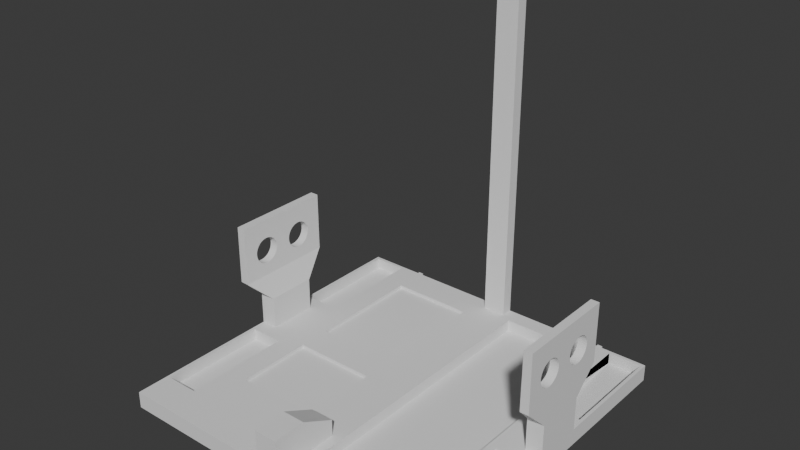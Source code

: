 # Source: base_plate-3.blend  (saved by Blender 4.0.36; exported with 4.5.12 LTS)
import bpy
from mathutils import Matrix  # noqa: F401  (used for matrix-valued properties, if any)

bpy.ops.wm.read_factory_settings(use_empty=True)
scene = bpy.context.scene
scene.name = 'Scene'

# ---- collections
col_collection = bpy.data.collections.new('Collection'); scene.collection.children.link(col_collection)

# ---- world
world_world = bpy.data.worlds.new('World'); scene.world = world_world
world_world.use_nodes = True; world_world.node_tree.nodes.clear()
_N = world_world.node_tree.nodes; _L = world_world.node_tree.links
n0 = _N.new('ShaderNodeOutputWorld'); n0.name = 'World Output'; n0.location = (300, 300)
n1 = _N.new('ShaderNodeBackground'); n1.name = 'Background'; n1.location = (10, 300)
n1.inputs[0].default_value = (0.05088, 0.05088, 0.05088, 1.0)
_L.new(n1.outputs[0], n0.inputs[0])
n0.is_active_output = True
world_world.color = (0.05088, 0.05088, 0.05088)
world_world.use_sun_shadow = False
world_world.sun_shadow_jitter_overblur = 0.0

# ---- meshes
me_cube_007 = bpy.data.meshes.new('Cube.007')
me_cube_007.from_pydata([(34.72, -0.5347, -0.8028), (36.72, -1.028, 1.197), (34.71, 0.4836, -0.8055), (36.72, 0.9723, 1.197), (38.72, -0.5347, -0.8028), (38.72, -1.028, 1.197), (38.72, 0.4763, -0.8028), (38.72, 0.9723, 1.197), (34.72, -0.5277, -1.603), (34.72, -0.5277, -0.8028), (34.72, 0.4723, -1.603), (34.72, 0.4723, -0.8028), (38.72, -0.5277, -1.603), (38.72, -0.5277, -0.8028), (38.72, 0.4723, -1.603), (38.72, 0.4723, -0.8028), (36.62, -1.028, -0.2282), (36.61, 0.9775, -0.2302), (38.72, 0.9723, -0.2282), (38.72, -1.028, -0.2282), (-41.28, -3.661, -2.003), (-26.88, 0.02288, -1.683), (-26.88, -2.161, -1.683), (3.918, -2.994, -1.883), (-26.88, 2.356, -1.683), (-26.88, -0.6277, -1.683), (-6.882, 0.02288, -1.683), (-40.48, -2.994, -1.883), (-40.48, 0.7723, -1.883), (3.918, 2.672, -1.883), (-6.882, 2.356, -1.683), (-6.882, -2.161, -1.683), (-40.48, -0.8277, -1.883), (27.92, -2.994, -1.883), (-6.882, -0.6277, -1.683), (29.92, 0.7723, -1.883), (-40.48, 2.939, -1.883), (29.92, 0.7723, -1.883), (27.92, 2.672, -1.883), (-32.48, -2.994, -1.883), (29.92, 2.939, -1.883), (-32.48, 0.7723, -1.883), (-32.48, -0.8277, -1.883), (29.92, 0.7723, -1.883), (29.92, 2.939, -1.883), (-32.48, 2.939, -1.883), (37.92, 0.7723, -1.883), (29.92, -2.994, -1.883), (29.92, 2.939, -1.603), (37.92, 2.939, -1.883), (29.92, 0.7723, -1.603), (-41.28, -3.661, -1.603), (37.92, 0.7723, -1.883), (37.92, 0.7723, -1.603), (29.92, 2.939, -1.883), (29.92, -2.994, -1.603), (29.92, 2.939, -1.603), (-41.28, 3.006, -2.003), (37.92, 0.7723, -1.883), (29.92, -0.8277, -1.883), (37.92, 0.7723, -1.603), (-41.28, 3.006, -1.603), (29.92, -0.8277, -1.603), (38.72, -3.661, -2.003), (37.92, -2.994, -1.883), (38.72, -3.661, -1.603), (37.92, -2.994, -1.603), (38.72, 3.006, -2.003), (37.92, -0.8277, -1.883), (38.72, 3.006, -1.603), (37.92, -0.8277, -1.603), (29.92, 2.939, -1.883), (29.92, 2.939, -1.603), (37.92, 2.939, -1.603), (29.92, 2.939, -1.603), (37.92, 0.7723, -1.603), (29.92, 0.7723, -1.603), (29.92, 2.939, -1.603), (29.92, 2.939, -1.603), (37.92, 0.7723, -1.603), (37.92, 0.7723, -1.603), (29.92, 0.7723, -1.603), (29.92, 2.939, -1.883), (29.92, 2.939, -1.603), (37.92, 0.7723, -1.883), (-40.48, 0.7723, -1.603), (-40.48, 2.939, -1.603), (-32.48, 0.7723, -1.603), (-32.48, 2.939, -1.603), (-40.48, -2.994, -1.603), (-40.48, -0.8277, -1.603), (-32.48, -0.8277, -1.603), (-32.48, -2.994, -1.603), (3.918, -2.994, -1.603), (27.92, -2.994, -1.603), (27.92, -2.994, -1.603), (27.92, -0.8277, -1.603), (3.918, 2.672, -1.603), (27.92, 2.672, -1.603), (-26.88, -2.161, -1.603), (-26.88, -0.6277, -1.603), (-6.882, -0.6277, -1.603), (-6.882, -2.161, -1.603), (-26.88, 0.02288, -1.603), (-26.88, 0.6062, -1.603), (-6.882, 0.02288, -1.603), (-26.88, 2.356, -1.603), (-6.882, 2.356, -1.603), (-4.082, -3.661, -1.603), (-4.082, -3.661, -0.8028), (-4.082, -2.328, -1.603), (-4.082, -2.328, -1.209), (1.518, -3.661, -1.603), (1.518, -3.661, -0.8028), (1.518, -2.328, -1.603), (1.518, -2.328, -1.209), (-4.082, 2.772, -1.603), (-4.082, 2.772, 6.397), (-4.082, 3.006, -1.603), (-4.082, 3.006, 6.397), (1.518, 2.772, -1.603), (1.518, 2.772, 6.397), (1.518, 3.006, -1.603), (1.518, 3.006, 6.397), (-37.28, 0.4855, -0.8028), (-39.28, 0.9784, 1.197), (-37.28, -0.5329, -0.8055), (-39.28, -1.022, 1.197), (-41.28, 0.4855, -0.8028), (-41.28, 0.9784, 1.197), (-41.28, -0.5256, -0.8028), (-41.28, -1.022, 1.197), (-37.28, 0.4784, -1.603), (-37.28, 0.4784, -0.8028), (-37.28, -0.5216, -1.603), (-37.28, -0.5216, -0.8028), (-41.28, 0.4784, -1.603), (-41.28, 0.4784, -0.8028), (-41.28, -0.5216, -1.603), (-41.28, -0.5216, -0.8028), (-39.18, 0.9784, -0.2282), (-39.17, -1.027, -0.2302), (-41.28, -1.022, -0.2282), (-41.28, 0.9784, -0.2282), (36.66, -0.7355, 0.408), (36.66, -0.7334, 0.3679), (36.66, -0.7334, 0.4481), (36.65, -0.7168, 0.2902), (36.67, -0.7168, 0.5258), (36.65, -0.7025, 0.2538), (36.66, -0.7271, 0.3284), (36.67, -0.7271, 0.4876), (36.67, -0.7025, 0.5621), (36.68, -0.6632, 0.627), (36.65, -0.6846, 0.2199), (36.67, -0.6846, 0.5961), (36.64, -0.6388, 0.1614), (36.64, -0.6117, 0.1378), (36.68, -0.6117, 0.6782), (36.65, -0.6632, 0.1889), (36.68, -0.6388, 0.6546), (36.64, -0.5824, 0.1184), (36.68, -0.4856, 0.7274), (36.68, -0.5188, 0.7223), (36.68, -0.5512, 0.7123), (36.68, -0.4189, 0.7223), (36.68, -0.3259, 0.6782), (36.68, -0.3553, 0.6975), (36.68, -0.3864, 0.7123), (36.68, -0.4521, 0.7274), (36.68, -0.2744, 0.627), (36.67, -0.2209, 0.5258), (36.67, -0.2351, 0.5621), (36.67, -0.2531, 0.5961), (36.66, -0.2022, 0.408), (36.66, -0.2043, 0.4481), (36.66, -0.2059, 0.3575), (36.66, -0.2043, 0.3679), (36.67, -0.2105, 0.4876), (36.68, -0.2988, 0.6546), (36.68, -0.5824, 0.6975), (36.64, -0.5512, 0.1036), (36.64, -0.5188, 0.09365), (36.64, -0.4856, 0.08862), (36.64, -0.4521, 0.08862), (36.64, -0.3864, 0.1036), (36.64, -0.4189, 0.09365), (36.64, -0.3259, 0.1378), (36.64, -0.2744, 0.1889), (36.64, -0.2988, 0.1614), (36.65, -0.2351, 0.2538), (36.66, 0.1312, 0.408), (36.66, -0.2105, 0.3284), (36.65, -0.2209, 0.2902), (36.65, -0.2531, 0.2199), (36.64, -0.3553, 0.1184), (36.66, 0.133, 0.3727), (36.66, 0.1333, 0.3679), (36.67, 0.1396, 0.4876), (36.65, 0.1499, 0.2902), (36.67, 0.1642, 0.5621), (36.65, 0.1396, 0.3284), (36.67, 0.1499, 0.5258), (36.65, 0.1821, 0.2199), (36.68, 0.2035, 0.627), (36.64, 0.255, 0.1378), (36.64, 0.2279, 0.1614), (36.68, 0.255, 0.6782), (36.64, 0.2035, 0.1889), (36.68, 0.2279, 0.6546), (36.65, 0.1642, 0.2538), (36.67, 0.1821, 0.5961), (36.66, 0.1333, 0.4481), (36.64, 0.3154, 0.1036), (36.68, 0.3154, 0.7123), (36.64, 0.3811, 0.08862), (36.68, 0.3811, 0.7274), (36.64, 0.3479, 0.09365), (36.68, 0.3479, 0.7223), (36.64, 0.4478, 0.09365), (36.68, 0.4478, 0.7223), (36.64, 0.5114, 0.1184), (36.68, 0.5114, 0.6975), (36.64, 0.4802, 0.1036), (36.68, 0.4802, 0.7123), (36.64, 0.4146, 0.08862), (36.68, 0.4146, 0.7274), (36.64, 0.5678, 0.1614), (36.68, 0.5678, 0.6546), (36.64, 0.6136, 0.2199), (36.67, 0.6136, 0.5961), (36.64, 0.5922, 0.1889), (36.68, 0.5922, 0.627), (36.65, 0.6458, 0.2902), (36.67, 0.6458, 0.5258), (36.66, 0.6645, 0.408), (36.66, 0.6624, 0.3679), (36.66, 0.6624, 0.4481), (36.65, 0.6561, 0.3284), (36.67, 0.6561, 0.4876), (36.65, 0.6315, 0.2538), (36.67, 0.6315, 0.5621), (36.68, 0.5407, 0.6782), (36.64, 0.5407, 0.1378), (36.68, 0.2843, 0.6975), (36.64, 0.2843, 0.1184), (38.72, 0.1312, 0.408), (38.72, 0.1396, 0.4876), (38.72, 0.1332, 0.3699), (38.72, 0.1333, 0.4481), (38.72, 0.1642, 0.5621), (38.72, 0.2035, 0.627), (38.72, 0.1821, 0.5961), (38.72, 0.1499, 0.5258), (38.72, 0.2279, 0.6546), (38.72, 0.255, 0.6782), (38.72, 0.3479, 0.7223), (38.72, 0.3154, 0.7123), (38.72, 0.2843, 0.6975), (38.72, 0.4146, 0.7274), (38.72, 0.4802, 0.7123), (38.72, 0.4478, 0.7223), (38.72, 0.3811, 0.7274), (38.72, 0.5407, 0.1378), (38.72, 0.5407, 0.6782), (38.72, 0.5922, 0.1889), (38.72, 0.6136, 0.5961), (38.72, 0.6136, 0.2199), (38.72, 0.5922, 0.627), (38.72, 0.5678, 0.1614), (38.72, 0.5678, 0.6546), (38.72, 0.6458, 0.2902), (38.72, 0.6458, 0.5258), (38.72, 0.6645, 0.408), (38.72, 0.6624, 0.3679), (38.72, 0.6624, 0.4481), (38.72, 0.6561, 0.4876), (38.72, 0.6315, 0.2538), (38.72, 0.6561, 0.3284), (38.72, 0.6315, 0.5621), (38.72, 0.5114, 0.6975), (38.72, 0.5114, 0.1184), (38.72, -0.7355, 0.408), (38.72, -0.7334, 0.3679), (38.72, -0.7334, 0.4481), (38.72, -0.7168, 0.2902), (38.72, -0.7271, 0.4876), (38.72, -0.7271, 0.3284), (38.72, -0.7168, 0.5258), (38.72, -0.6846, 0.2199), (38.72, -0.7025, 0.5621), (38.72, -0.6388, 0.6546), (38.72, -0.6388, 0.1614), (38.72, -0.6632, 0.627), (38.72, -0.6632, 0.1889), (38.72, -0.6846, 0.5961), (38.72, -0.7025, 0.2538), (38.72, -0.5824, 0.1184), (38.72, -0.5824, 0.6975), (38.72, -0.5188, 0.09365), (38.72, -0.5188, 0.7223), (38.72, -0.5512, 0.1036), (38.72, -0.5512, 0.7123), (38.72, -0.4521, 0.08862), (38.72, -0.4521, 0.7274), (38.72, -0.3864, 0.1036), (38.72, -0.3864, 0.7123), (38.72, -0.4189, 0.09365), (38.72, -0.4189, 0.7223), (38.72, -0.4856, 0.08862), (38.72, -0.4856, 0.7274), (38.72, -0.6117, 0.1378), (38.72, -0.6117, 0.6782), (38.72, -0.3553, 0.6975), (38.72, -0.3259, 0.1378), (38.72, -0.3259, 0.6782), (38.72, -0.2531, 0.2199), (38.72, -0.2744, 0.1889), (38.72, -0.2744, 0.627), (38.72, -0.2988, 0.1614), (38.72, -0.2988, 0.6546), (38.72, -0.2209, 0.2902), (38.72, -0.2351, 0.5621), (38.72, -0.2043, 0.4481), (38.72, -0.2043, 0.3679), (38.72, -0.204, 0.3736), (38.72, -0.2105, 0.4876), (38.72, -0.2105, 0.3284), (38.72, -0.2209, 0.5258), (38.72, -0.2351, 0.2538), (38.72, -0.2531, 0.5961), (38.72, 0.1333, 0.3679), (38.72, 0.1499, 0.2902), (38.72, 0.1396, 0.3284), (38.72, 0.1821, 0.2199), (38.72, 0.2279, 0.1614), (38.72, 0.2035, 0.1889), (38.72, 0.1642, 0.2538), (38.72, 0.2843, 0.1184), (38.72, 0.3479, 0.09365), (38.72, 0.3154, 0.1036), (38.72, 0.4146, 0.08862), (38.72, 0.4802, 0.1036), (38.72, 0.4478, 0.09365), (38.72, 0.3811, 0.08862), (38.72, 0.255, 0.1378), (38.72, -0.2022, 0.408), (38.72, -0.3553, 0.1184), (-39.22, 0.133, 0.3744), (-39.22, 0.1312, 0.408), (-39.23, 0.1396, 0.4876), (-39.23, 0.1333, 0.4481), (-39.24, 0.1642, 0.5621), (-39.24, 0.2035, 0.627), (-39.24, 0.1821, 0.5961), (-39.23, 0.1499, 0.5258), (-39.24, 0.2279, 0.6545), (-39.24, 0.255, 0.6782), (-39.25, 0.3479, 0.7223), (-39.25, 0.3155, 0.7123), (-39.25, 0.2843, 0.6975), (-39.25, 0.4146, 0.7274), (-39.25, 0.4803, 0.7123), (-39.25, 0.4478, 0.7223), (-39.25, 0.3811, 0.7274), (-39.2, 0.5408, 0.1378), (-39.24, 0.5408, 0.6782), (-39.21, 0.5923, 0.1889), (-39.24, 0.6136, 0.5961), (-39.21, 0.6136, 0.2199), (-39.24, 0.5923, 0.627), (-39.21, 0.5678, 0.1614), (-39.24, 0.5678, 0.6545), (-39.22, 0.6458, 0.2902), (-39.23, 0.6458, 0.5258), (-39.22, 0.6645, 0.408), (-39.22, 0.6624, 0.3679), (-39.23, 0.6624, 0.4481), (-39.23, 0.6562, 0.4876), (-39.21, 0.6315, 0.2538), (-39.22, 0.6562, 0.3284), (-39.24, 0.6315, 0.5621), (-39.25, 0.5114, 0.6975), (-39.2, 0.5114, 0.1184), (-39.22, -0.7355, 0.408), (-39.22, -0.7334, 0.3679), (-39.23, -0.7334, 0.4481), (-39.21, -0.7167, 0.2902), (-39.23, -0.7271, 0.4876), (-39.22, -0.7271, 0.3284), (-39.23, -0.7167, 0.5258), (-39.21, -0.6845, 0.2199), (-39.23, -0.7025, 0.5621), (-39.24, -0.6388, 0.6545), (-39.2, -0.6388, 0.1614), (-39.24, -0.6632, 0.627), (-39.21, -0.6632, 0.1889), (-39.24, -0.6845, 0.5961), (-39.21, -0.7025, 0.2538), (-39.2, -0.5823, 0.1184), (-39.24, -0.5823, 0.6975), (-39.2, -0.5188, 0.09365), (-39.25, -0.5188, 0.7223), (-39.2, -0.5512, 0.1036), (-39.25, -0.5512, 0.7123), (-39.2, -0.4521, 0.08862), (-39.25, -0.4521, 0.7274), (-39.2, -0.3864, 0.1036), (-39.25, -0.3864, 0.7123), (-39.2, -0.4188, 0.09365), (-39.25, -0.4188, 0.7223), (-39.2, -0.4855, 0.08862), (-39.25, -0.4855, 0.7274), (-39.2, -0.6117, 0.1378), (-39.24, -0.6117, 0.6782), (-39.25, -0.3553, 0.6975), (-39.2, -0.3259, 0.1378), (-39.24, -0.3259, 0.6782), (-39.21, -0.2531, 0.2199), (-39.21, -0.2744, 0.1889), (-39.24, -0.2744, 0.627), (-39.2, -0.2988, 0.1614), (-39.24, -0.2988, 0.6545), (-39.21, -0.2209, 0.2902), (-39.24, -0.2351, 0.5621), (-39.23, -0.2042, 0.4481), (-39.22, -0.2042, 0.3679), (-39.23, -0.2105, 0.4876), (-39.22, -0.2105, 0.3284), (-39.23, -0.2209, 0.5258), (-39.21, -0.2351, 0.2538), (-39.24, -0.2531, 0.5961), (-39.22, 0.1333, 0.3679), (-39.22, 0.1499, 0.2902), (-39.22, 0.1396, 0.3284), (-39.21, 0.1821, 0.2199), (-39.21, 0.2279, 0.1614), (-39.21, 0.2035, 0.1889), (-39.21, 0.1642, 0.2538), (-39.2, 0.2843, 0.1184), (-39.2, 0.3479, 0.09365), (-39.2, 0.3155, 0.1036), (-39.2, 0.4146, 0.08862), (-39.2, 0.4803, 0.1036), (-39.2, 0.4478, 0.09365), (-39.2, 0.3811, 0.08862), (-39.2, 0.255, 0.1378), (-39.22, -0.2021, 0.408), (-39.2, -0.3553, 0.1184), (-41.28, -0.7355, 0.408), (-41.28, -0.7334, 0.3679), (-41.28, -0.7334, 0.4481), (-41.28, -0.7167, 0.2902), (-41.28, -0.7167, 0.5258), (-41.28, -0.7025, 0.2538), (-41.28, -0.7271, 0.3284), (-41.28, -0.7271, 0.4876), (-41.28, -0.7025, 0.5621), (-41.28, -0.6845, 0.5961), (-41.28, -0.6632, 0.1889), (-41.28, -0.6845, 0.2199), (-41.28, -0.6632, 0.627), (-41.28, -0.6117, 0.1378), (-41.28, -0.6117, 0.6782), (-41.28, -0.6388, 0.1614), (-41.28, -0.6388, 0.6545), (-41.28, -0.5823, 0.1184), (-41.28, -0.5823, 0.6975), (-41.28, -0.4855, 0.7274), (-41.28, -0.5188, 0.7223), (-41.28, -0.5512, 0.7123), (-41.28, -0.4188, 0.7223), (-41.28, -0.3259, 0.6782), (-41.28, -0.3553, 0.6975), (-41.28, -0.3864, 0.7123), (-41.28, -0.4521, 0.7274), (-41.28, -0.2744, 0.627), (-41.28, -0.2209, 0.5258), (-41.28, -0.2351, 0.5621), (-41.28, -0.2531, 0.5961), (-41.28, -0.2021, 0.408), (-41.28, -0.2042, 0.4481), (-41.28, -0.2067, 0.3526), (-41.28, -0.2042, 0.3679), (-41.28, -0.2105, 0.4876), (-41.28, -0.2988, 0.6545), (-41.28, -0.5512, 0.1036), (-41.28, -0.4855, 0.08862), (-41.28, -0.5188, 0.09365), (-41.28, -0.4188, 0.09365), (-41.28, -0.3553, 0.1184), (-41.28, -0.3864, 0.1036), (-41.28, -0.4521, 0.08862), (-41.28, -0.2988, 0.1614), (-41.28, -0.2531, 0.2199), (-41.28, -0.2744, 0.1889), (-41.28, -0.2209, 0.2902), (-41.28, 0.1312, 0.408), (-41.28, -0.2105, 0.3284), (-41.28, -0.2351, 0.2538), (-41.28, -0.3259, 0.1378), (-41.28, 0.1396, 0.3284), (-41.28, 0.1396, 0.4876), (-41.28, 0.1642, 0.2538), (-41.28, 0.1642, 0.5621), (-41.28, 0.1499, 0.2902), (-41.28, 0.1499, 0.5258), (-41.28, 0.2035, 0.1889), (-41.28, 0.2035, 0.627), (-41.28, 0.255, 0.1378), (-41.28, 0.255, 0.6782), (-41.28, 0.2279, 0.1614), (-41.28, 0.2279, 0.6545), (-41.28, 0.1821, 0.2199), (-41.28, 0.1821, 0.5961), (-41.28, 0.2843, 0.1184), (-41.28, 0.1333, 0.3679), (-41.28, 0.1333, 0.4481), (-41.28, 0.3155, 0.1036), (-41.28, 0.3155, 0.7123), (-41.28, 0.3811, 0.08862), (-41.28, 0.3811, 0.7274), (-41.28, 0.3479, 0.09365), (-41.28, 0.3479, 0.7223), (-41.28, 0.4478, 0.09365), (-41.28, 0.4478, 0.7223), (-41.28, 0.5114, 0.1184), (-41.28, 0.5114, 0.6975), (-41.28, 0.4803, 0.1036), (-41.28, 0.4803, 0.7123), (-41.28, 0.4146, 0.08862), (-41.28, 0.4146, 0.7274), (-41.28, 0.5678, 0.1614), (-41.28, 0.5678, 0.6545), (-41.28, 0.6136, 0.2199), (-41.28, 0.6136, 0.5961), (-41.28, 0.5923, 0.1889), (-41.28, 0.5923, 0.627), (-41.28, 0.6458, 0.2902), (-41.28, 0.6458, 0.5258), (-41.28, 0.6645, 0.408), (-41.28, 0.6624, 0.3679), (-41.28, 0.6624, 0.4481), (-41.28, 0.6562, 0.3284), (-41.28, 0.6562, 0.4876), (-41.28, 0.6315, 0.2538), (-41.28, 0.6315, 0.5621), (-41.28, 0.5408, 0.1378), (-41.28, 0.5408, 0.6782), (-41.28, 0.2843, 0.6975), (1.518, -2.999, -1.603), (1.518, -2.999, -0.8028), (-4.082, -2.999, -1.603), (-4.082, -2.999, -0.8028)], [], [(191, 196, 176, 177, 174, 175, 178, 171, 172, 173, 170, 179, 166, 167, 168, 165, 169, 162, 163, 164, 180, 158, 160, 153, 155, 152, 148, 151, 146, 144, 145, 150, 147, 149, 154, 159, 156, 16, 1, 3, 17, 227, 231, 229, 240, 233, 238, 236, 235, 237, 239, 234, 241, 230, 232, 228, 242, 222, 224, 220, 226, 216, 218, 214, 244, 207, 209, 204, 211, 200, 202, 198, 212), (243, 227, 17, 16, 156, 157, 161, 181, 182, 183, 184, 186, 185, 195, 187, 189, 188, 194, 190, 193, 192, 176, 196, 197, 201, 199, 210, 203, 208, 206, 205, 245, 213, 217, 215, 225, 219, 223, 221), (17, 3, 7, 18), (331, 248, 325, 324, 327, 321, 329, 316, 317, 319, 314, 347, 305, 307, 303, 309, 299, 301, 297, 311, 292, 19, 18, 269, 263, 281, 342, 343, 341, 344, 339, 340, 338, 345, 335, 336, 334, 337, 332, 333), (325, 248, 246, 249, 247, 253, 250, 252, 251, 254, 255, 258, 257, 256, 262, 259, 261, 260, 280, 264, 270, 268, 266, 279, 272, 276, 275, 273, 274, 278, 271, 277, 267, 265, 269, 18, 7, 5, 19, 292, 294, 289, 296, 285, 287, 283, 282, 284, 286, 288, 290, 295, 293, 291, 312, 298, 302, 300, 310, 304, 308, 306, 313, 315, 320, 318, 330, 322, 328, 326, 323, 346), (19, 5, 1, 16), (2, 6, 4, 0), (7, 3, 1, 5), (8, 9, 11, 10), (10, 11, 15, 14), (14, 15, 13, 12), (12, 13, 9, 8), (10, 14, 12, 8), (15, 11, 9, 13), (4, 19, 16, 0), (6, 18, 19, 4), (2, 17, 18, 6), (0, 16, 17, 2), (20, 51, 61, 57), (57, 61, 69, 67), (67, 69, 65, 63), (63, 65, 51, 20), (57, 67, 63, 20), (70, 66, 65, 69), (86, 61, 51, 85), (55, 62, 96, 95), (62, 76, 74, 73, 69, 61, 86, 88, 87, 104, 106, 107, 105, 101, 102, 99, 92, 89, 51, 65, 66, 55, 95, 94, 93, 97, 98, 96), (103, 104, 87, 91, 100, 101, 105), (91, 92, 99, 100), (90, 91, 87, 85, 51, 89), (75, 76, 62, 70, 69, 73), (55, 47, 59, 62), (62, 59, 68, 70), (66, 70, 68, 64), (55, 66, 64, 47), (59, 47, 64, 68), (50, 43, 54, 56), (56, 54, 71, 72, 77, 78), (53, 52, 58, 60, 80, 79), (50, 60, 58, 43), (43, 58, 52, 37, 71, 54), (60, 50, 56, 78, 81, 80), (44, 48, 72, 71), (48, 44, 82, 83), (52, 53, 79, 84), (37, 52, 84, 35, 82, 44), (77, 72, 48, 83), (83, 82, 40, 74, 76, 81, 78, 77), (74, 40, 49, 73), (73, 49, 46, 75), (76, 75, 46, 84, 79, 80, 81), (40, 35, 46, 49), (85, 28, 36, 86), (86, 36, 45, 88), (88, 45, 41, 87), (41, 28, 85, 87), (36, 28, 41, 45), (89, 27, 32, 90), (90, 32, 42, 91), (42, 39, 92, 91), (39, 27, 89, 92), (32, 27, 39, 42), (93, 23, 29, 97), (97, 29, 38, 98), (96, 98, 38, 33, 94, 95), (33, 23, 93, 94), (29, 23, 33, 38), (99, 22, 25, 100), (100, 25, 34, 101), (34, 31, 102, 101), (31, 22, 99, 102), (25, 22, 31, 34), (104, 103, 21, 24, 106), (106, 24, 30, 107), (30, 26, 105, 107), (26, 21, 103, 105), (24, 21, 26, 30), (552, 553, 111, 110), (110, 111, 115, 114), (550, 551, 113, 112), (112, 113, 109, 108), (552, 550, 112, 108), (551, 553, 109, 113), (116, 117, 119, 118), (118, 119, 123, 122), (122, 123, 121, 120), (120, 121, 117, 116), (118, 122, 120, 116), (123, 119, 117, 121), (432, 348, 447, 426, 428, 423, 430, 418, 419, 421, 416, 448, 407, 409, 405, 411, 401, 403, 399, 413, 394, 141, 140, 371, 365, 383, 443, 444, 442, 445, 440, 441, 439, 446, 436, 437, 435, 438, 433, 434), (447, 348, 349, 351, 350, 355, 352, 354, 353, 356, 357, 360, 359, 358, 364, 361, 363, 362, 382, 366, 372, 370, 368, 381, 374, 378, 377, 375, 376, 380, 373, 379, 369, 367, 371, 140, 125, 127, 141, 394, 396, 391, 398, 387, 389, 385, 384, 386, 388, 390, 392, 397, 395, 393, 414, 400, 404, 402, 412, 406, 410, 408, 415, 417, 422, 420, 431, 424, 429, 427, 425), (141, 127, 131, 142), (516, 482, 483, 480, 481, 484, 477, 478, 479, 476, 485, 472, 473, 474, 471, 475, 468, 469, 470, 467, 463, 465, 461, 458, 457, 453, 456, 451, 449, 450, 455, 452, 454, 460, 459, 464, 142, 131, 129, 143, 532, 536, 534, 545, 538, 543, 541, 540, 542, 544, 539, 546, 535, 537, 533, 548, 527, 529, 525, 531, 521, 523, 519, 549, 510, 512, 508, 514, 504, 506, 502, 517, 497), (532, 143, 142, 464, 462, 466, 486, 488, 487, 492, 489, 491, 490, 500, 493, 495, 494, 499, 496, 498, 482, 516, 501, 505, 503, 513, 507, 511, 509, 515, 518, 522, 520, 530, 524, 528, 526, 547), (143, 129, 125, 140), (126, 130, 128, 124), (131, 127, 125, 129), (132, 133, 135, 134), (134, 135, 139, 138), (138, 139, 137, 136), (136, 137, 133, 132), (134, 138, 136, 132), (139, 135, 133, 137), (128, 143, 140, 124), (130, 142, 143, 128), (126, 141, 142, 130), (124, 140, 141, 126), (144, 282, 283, 145), (145, 283, 287, 150), (150, 287, 285, 147), (147, 285, 296, 149), (149, 296, 289, 154), (154, 289, 294, 159), (159, 294, 292, 156), (157, 156, 292, 311), (161, 157, 311, 297), (181, 161, 297, 301), (182, 181, 301, 299), (183, 182, 299, 309), (184, 183, 309, 303), (186, 184, 303, 307), (305, 185, 186, 307), (347, 195, 185, 305), (314, 187, 195, 347), (319, 189, 187, 314), (317, 188, 189, 319), (316, 194, 188, 317), (329, 190, 194, 316), (321, 193, 190, 329), (327, 192, 193, 321), (327, 324, 177, 176, 192), (325, 346, 174, 177, 324), (323, 175, 174, 346), (326, 178, 175, 323), (328, 171, 178, 326), (322, 172, 171, 328), (330, 173, 172, 322), (318, 170, 173, 330), (320, 179, 170, 318), (315, 166, 179, 320), (313, 167, 166, 315), (306, 168, 167, 313), (308, 165, 168, 306), (165, 308, 304, 169), (169, 304, 310, 162), (162, 310, 300, 163), (163, 300, 302, 164), (164, 302, 298, 180), (180, 298, 312, 158), (158, 312, 291, 160), (160, 291, 293, 153), (153, 293, 295, 155), (155, 295, 290, 152), (152, 290, 288, 148), (148, 288, 286, 151), (151, 286, 284, 146), (146, 284, 282, 144), (196, 191, 246, 248, 331, 197), (197, 331, 333, 201), (201, 333, 332, 199), (199, 332, 337, 210), (210, 337, 334, 203), (203, 334, 336, 208), (208, 336, 335, 206), (205, 206, 335, 345), (245, 205, 345, 338), (213, 245, 338, 340), (217, 213, 340, 339), (215, 217, 339, 344), (225, 215, 344, 341), (219, 225, 341, 343), (342, 223, 219, 343), (221, 223, 342, 281), (263, 243, 221, 281), (269, 227, 243, 263), (265, 231, 227, 269), (267, 229, 231, 265), (277, 240, 229, 267), (271, 233, 240, 277), (278, 238, 233, 271), (274, 236, 238, 278), (273, 235, 236, 274), (275, 237, 235, 273), (276, 239, 237, 275), (272, 234, 239, 276), (279, 241, 234, 272), (266, 230, 241, 279), (268, 232, 230, 266), (270, 228, 232, 268), (264, 242, 228, 270), (280, 222, 242, 264), (260, 224, 222, 280), (261, 220, 224, 260), (259, 226, 220, 261), (226, 259, 262, 216), (216, 262, 256, 218), (218, 256, 257, 214), (214, 257, 258, 244), (244, 258, 255, 207), (207, 255, 254, 209), (209, 254, 251, 204), (204, 251, 252, 211), (211, 252, 250, 200), (200, 250, 253, 202), (202, 253, 247, 198), (198, 247, 249, 212), (212, 249, 246, 191), (376, 375, 540, 541), (380, 376, 541, 543), (373, 380, 543, 538), (379, 373, 538, 545), (369, 379, 545, 534), (367, 369, 534, 536), (371, 367, 536, 532), (365, 371, 532, 547), (365, 547, 526, 383), (383, 526, 528, 443), (443, 528, 524, 444), (444, 524, 530, 442), (442, 530, 520, 445), (522, 440, 445, 520), (518, 441, 440, 522), (515, 439, 441, 518), (509, 446, 439, 515), (511, 436, 446, 509), (437, 436, 511, 507), (435, 437, 507, 513), (438, 435, 513, 503), (433, 438, 503, 505), (434, 433, 505, 501), (432, 434, 501, 516), (349, 348, 432, 516, 497), (351, 349, 497, 517), (350, 351, 517, 502), (355, 350, 502, 506), (352, 355, 506, 504), (354, 352, 504, 514), (353, 354, 514, 508), (356, 353, 508, 512), (357, 356, 512, 510), (549, 360, 357, 510), (519, 359, 360, 549), (523, 358, 359, 519), (358, 523, 521, 364), (364, 521, 531, 361), (361, 531, 525, 363), (363, 525, 529, 362), (362, 529, 527, 382), (382, 527, 548, 366), (366, 548, 533, 372), (370, 372, 533, 537), (368, 370, 537, 535), (381, 368, 535, 546), (374, 381, 546, 539), (378, 374, 539, 544), (377, 378, 544, 542), (375, 377, 542, 540), (426, 447, 480, 483), (428, 426, 483, 482, 498), (423, 428, 498, 496), (430, 423, 496, 499), (418, 430, 499, 494), (419, 418, 494, 495), (421, 419, 495, 493), (416, 421, 493, 500), (416, 500, 490, 448), (448, 490, 491, 407), (407, 491, 489, 409), (409, 489, 492, 405), (405, 492, 487, 411), (488, 401, 411, 487), (486, 403, 401, 488), (399, 403, 486, 466), (413, 399, 466, 462), (394, 413, 462, 464), (396, 394, 464, 459), (391, 396, 459, 460), (398, 391, 460, 454), (387, 398, 454, 452), (389, 387, 452, 455), (385, 389, 455, 450), (384, 385, 450, 449), (386, 384, 449, 451), (388, 386, 451, 456), (390, 388, 456, 453), (392, 390, 453, 457), (397, 392, 457, 458), (395, 397, 458, 461), (393, 395, 461, 465), (414, 393, 465, 463), (400, 414, 463, 467), (404, 400, 467, 470), (402, 404, 470, 469), (412, 402, 469, 468), (406, 412, 468, 475), (471, 410, 406, 475), (474, 408, 410, 471), (473, 415, 408, 474), (472, 417, 415, 473), (485, 422, 417, 472), (420, 422, 485, 476), (431, 420, 476, 479), (424, 431, 479, 478), (429, 424, 478, 477), (427, 429, 477, 484), (425, 427, 484, 481), (447, 425, 481, 480), (115, 111, 553, 551), (110, 114, 550, 552), (114, 115, 551, 550), (108, 109, 553, 552)])
_uv = me_cube_007.uv_layers.new(name='UVMap')
_uv.uv.foreach_set('vector', [0.5721, 0.1419, 0.5696, 0.142, 0.5887, 0.09842, 0.589, 0.09868, 0.5906, 0.09916, 0.5923, 0.09911, 0.5943, 0.09851, 0.5963, 0.09739, 0.5983, 0.09577, 0.6003, 0.09367, 0.6023, 0.09112, 0.6041, 0.08818, 0.6058, 0.08487, 0.6074, 0.08126, 0.6088, 0.0774, 0.61, 0.07335, 0.6111, 0.06917, 0.6121, 0.06493, 0.613, 0.06069, 0.6139, 0.05651, 0.6147, 0.05246, 0.6155, 0.0486, 0.6163, 0.04499, 0.617, 0.04168, 0.6177, 0.03874, 0.6184, 0.0362, 0.619, 0.03411, 0.6194, 0.0325, 0.6197, 0.0314, 0.6198, 0.03082, 0.6197, 0.03079, 0.6193, 0.03129, 0.6186, 0.03234, 0.6176, 0.0339, 0.6163, 0.03596, 0.6146, 0.03849, 0.6126, 0.04144, 0.6433, -0.01189, 0.625, 0.0, 0.625, 0.25, 0.4468, 0.25, 0.5228, 0.1974, 0.5238, 0.2006, 0.5256, 0.2034, 0.528, 0.2058, 0.531, 0.2077, 0.5345, 0.2091, 0.5385, 0.2099, 0.5428, 0.2102, 0.5474, 0.21, 0.552, 0.2093, 0.5567, 0.208, 0.5613, 0.2062, 0.5657, 0.204, 0.5699, 0.2013, 0.5736, 0.1983, 0.577, 0.1949, 0.58, 0.1912, 0.5824, 0.1872, 0.5843, 0.1832, 0.5858, 0.179, 0.5868, 0.1747, 0.5874, 0.1705, 0.5875, 0.1664, 0.5873, 0.1624, 0.5867, 0.1586, 0.5858, 0.1551, 0.5846, 0.1519, 0.5831, 0.1491, 0.5814, 0.1467, 0.5794, 0.1447, 0.5772, 0.1432, 0.5748, 0.1423, 0.5224, 0.1939, 0.5228, 0.1974, 0.4468, 0.25, 0.6433, -0.01189, 0.6126, 0.04144, 0.6104, 0.04478, 0.6079, 0.04844, 0.6052, 0.05238, 0.6025, 0.05651, 0.5997, 0.06078, 0.5971, 0.06512, 0.5946, 0.06946, 0.5923, 0.07372, 0.5903, 0.07784, 0.5887, 0.08174, 0.5875, 0.08538, 0.5867, 0.08869, 0.5863, 0.09161, 0.5864, 0.09411, 0.5869, 0.09614, 0.5878, 0.09767, 0.5887, 0.09842, 0.5696, 0.142, 0.5692, 0.142, 0.5661, 0.1427, 0.5628, 0.1439, 0.5593, 0.1456, 0.5556, 0.1478, 0.5518, 0.1504, 0.548, 0.1535, 0.5441, 0.1569, 0.5404, 0.1606, 0.5367, 0.1646, 0.5334, 0.1688, 0.5303, 0.1731, 0.5276, 0.1774, 0.5254, 0.1817, 0.5238, 0.186, 0.5228, 0.19, 0.4468, 0.25, 0.625, 0.25, 0.625, 0.5, 0.4468, 0.5, 0.5213, 0.6049, 0.5216, 0.6049, 0.522, 0.647, 0.5213, 0.6471, 0.5164, 0.6479, 0.5116, 0.6491, 0.5071, 0.6509, 0.5028, 0.6532, 0.499, 0.6558, 0.4955, 0.6589, 0.4926, 0.6623, 0.4902, 0.6659, 0.4883, 0.6698, 0.4871, 0.6739, 0.4864, 0.678, 0.4864, 0.6822, 0.4871, 0.6864, 0.4883, 0.6904, 0.4902, 0.6943, 0.4926, 0.698, 0.4955, 0.7014, 0.4468, 0.75, 0.4468, 0.5, 0.4955, 0.5506, 0.4926, 0.5539, 0.4902, 0.5576, 0.4883, 0.5615, 0.4871, 0.5656, 0.4864, 0.5697, 0.4864, 0.5739, 0.4871, 0.5781, 0.4883, 0.5821, 0.4902, 0.586, 0.4926, 0.5897, 0.4955, 0.5931, 0.499, 0.5961, 0.5028, 0.5988, 0.5071, 0.601, 0.5116, 0.6028, 0.5164, 0.6041, 0.522, 0.647, 0.5216, 0.6049, 0.5263, 0.6051, 0.5314, 0.6049, 0.5363, 0.6041, 0.5411, 0.6028, 0.5456, 0.601, 0.5499, 0.5988, 0.5537, 0.5961, 0.5572, 0.5931, 0.5601, 0.5897, 0.5625, 0.586, 0.5644, 0.5821, 0.5656, 0.5781, 0.5663, 0.5739, 0.5663, 0.5697, 0.5656, 0.5656, 0.5644, 0.5615, 0.5625, 0.5576, 0.5601, 0.5539, 0.5572, 0.5506, 0.5537, 0.5475, 0.5499, 0.5448, 0.5456, 0.5426, 0.5411, 0.5408, 0.5363, 0.5395, 0.5314, 0.5387, 0.5263, 0.5385, 0.5213, 0.5387, 0.5164, 0.5395, 0.5116, 0.5408, 0.5071, 0.5426, 0.5028, 0.5448, 0.499, 0.5475, 0.4955, 0.5506, 0.4468, 0.5, 0.625, 0.5, 0.625, 0.75, 0.4468, 0.75, 0.4955, 0.7014, 0.499, 0.7044, 0.5028, 0.7071, 0.5071, 0.7093, 0.5116, 0.7111, 0.5164, 0.7124, 0.5213, 0.7132, 0.5263, 0.7135, 0.5314, 0.7132, 0.5363, 0.7124, 0.5411, 0.7111, 0.5456, 0.7093, 0.5499, 0.7071, 0.5537, 0.7044, 0.5572, 0.7014, 0.5601, 0.698, 0.5625, 0.6943, 0.5644, 0.6904, 0.5656, 0.6864, 0.5663, 0.6822, 0.5663, 0.678, 0.5656, 0.6739, 0.5644, 0.6698, 0.5625, 0.6659, 0.5601, 0.6623, 0.5572, 0.6589, 0.5537, 0.6558, 0.5499, 0.6532, 0.5456, 0.6509, 0.5411, 0.6491, 0.5363, 0.6479, 0.5314, 0.6471, 0.5263, 0.6468, 0.4468, 0.75, 0.625, 0.75, 0.625, 1.0, 0.4468, 0.8218, 0.125, 0.5, 0.375, 0.5, 0.375, 0.75, 0.375, 0.75, 0.625, 0.5, 0.875, 0.5, 0.875, 0.75, 0.625, 0.75, 0.375, 0.0, 0.625, 0.0, 0.625, 0.25, 0.375, 0.25, 0.375, 0.25, 0.625, 0.25, 0.625, 0.5, 0.375, 0.5, 0.375, 0.5, 0.625, 0.5, 0.625, 0.75, 0.375, 0.75, 0.375, 0.75, 0.625, 0.75, 0.625, 1.0, 0.375, 1.0, 0.125, 0.5, 0.375, 0.5, 0.375, 0.75, 0.125, 0.75, 0.625, 0.5, 0.875, 0.5, 0.875, 0.75, 0.625, 0.75, 0.375, 0.75, 0.4468, 0.75, 0.4468, 0.8218, 0.375, 0.75, 0.375, 0.5, 0.4468, 0.5, 0.4468, 0.75, 0.375, 0.75, 0.375, 0.25, 0.4468, 0.25, 0.4468, 0.5, 0.375, 0.5, 0.6507, -0.01668, 0.6433, -0.01189, 0.4468, 0.25, 0.375, 0.25, 0.375, 0.0, 0.625, 0.0, 0.625, 0.25, 0.375, 0.25, 0.375, 0.25, 0.625, 0.25, 0.625, 0.5, 0.375, 0.5, 0.375, 0.5, 0.625, 0.5, 0.625, 0.75, 0.375, 0.75, 0.375, 0.75, 0.625, 0.75, 0.625, 1.0, 0.375, 1.0, 0.125, 0.5, 0.375, 0.5, 0.375, 0.75, 0.125, 0.75, 0.6275, 0.6437, 0.6275, 0.725, 0.625, 0.75, 0.625, 0.5, 0.8725, 0.5025, 0.875, 0.5, 0.875, 0.75, 0.8725, 0.5838, 0.6525, 0.725, 0.6525, 0.6437, 0.6587, 0.6437, 0.6587, 0.725, 0.6525, 0.6437, 0.6525, 0.5838, 0.6525, 0.5025, 0.6275, 0.5025, 0.625, 0.5, 0.875, 0.5, 0.8725, 0.5025, 0.8475, 0.5025, 0.8475, 0.5838, 0.83, 0.59, 0.83, 0.5244, 0.7675, 0.5244, 0.7675, 0.6119, 0.7675, 0.6363, 0.7675, 0.6938, 0.83, 0.6938, 0.8475, 0.725, 0.8725, 0.725, 0.875, 0.75, 0.625, 0.75, 0.6275, 0.725, 0.6525, 0.725, 0.6587, 0.725, 0.6587, 0.725, 0.7337, 0.725, 0.7338, 0.5125, 0.6587, 0.5125, 0.6587, 0.6437, 0.83, 0.6119, 0.83, 0.59, 0.8475, 0.5838, 0.8475, 0.6438, 0.83, 0.6362, 0.7675, 0.6363, 0.7675, 0.6119, 0.8475, 0.6438, 0.8475, 0.725, 0.83, 0.6938, 0.83, 0.6362, 0.8725, 0.6437, 0.8475, 0.6438, 0.8475, 0.5838, 0.8725, 0.5838, 0.875, 0.75, 0.8725, 0.725, 0.6275, 0.5837, 0.6525, 0.5838, 0.6525, 0.6437, 0.6275, 0.6437, 0.625, 0.5, 0.6275, 0.5025, 0.625, 0.0, 0.375, 0.0, 0.375, 0.25, 0.625, 0.25, 0.625, 0.25, 0.375, 0.25, 0.375, 0.5, 0.625, 0.5, 0.625, 0.75, 0.625, 0.5, 0.375, 0.5, 0.375, 0.75, 0.625, 1.0, 0.625, 0.75, 0.375, 0.75, 0.375, 1.0, 0.125, 0.5, 0.125, 0.75, 0.375, 0.75, 0.375, 0.5, 0.625, 0.0, 0.375, 0.0, 0.375, 0.25, 0.625, 0.25, 0.625, 0.25, 0.375, 0.25, 0.375, 0.25, 0.625, 0.25, 0.625, 0.25, 0.625, 0.25, 0.625, 0.75, 0.375, 0.75, 0.375, 0.75, 0.625, 0.75, 0.625, 0.75, 0.625, 0.75, 0.625, 1.0, 0.625, 0.75, 0.375, 0.75, 0.375, 1.0, 0.125, 0.75, 0.375, 0.75, 0.375, 0.75, 0.125, 0.75, 0.125, 0.5, 0.125, 0.5, 0.625, 0.75, 0.875, 0.75, 0.875, 0.5, 0.875, 0.5, 0.875, 0.75, 0.625, 0.75, 0.375, 0.25, 0.625, 0.25, 0.625, 0.25, 0.375, 0.25, 0.625, 0.25, 0.375, 0.25, 0.375, 0.25, 0.625, 0.25, 0.375, 0.75, 0.625, 0.75, 0.625, 0.75, 0.375, 0.75, 0.125, 0.75, 0.375, 0.75, 0.375, 0.75, 0.125, 0.75, 0.125, 0.5, 0.125, 0.5, 0.875, 0.5, 0.875, 0.5, 0.875, 0.5, 0.875, 0.5, 0.5938, 0.25, 0.375, 0.25, 0.375, 0.25, 0.5938, 0.25, 0.5938, 0.0, 0.5938, 0.0, 0.5938, 0.25, 0.5938, 0.25, 0.5938, 0.25, 0.375, 0.25, 0.375, 0.5, 0.5938, 0.5, 0.5938, 0.5, 0.375, 0.5, 0.375, 0.75, 0.5938, 0.75, 0.5938, 1.0, 0.5938, 0.75, 0.375, 0.75, 0.375, 0.75, 0.5938, 0.75, 0.5938, 0.75, 0.5938, 1.0, 0.125, 0.5, 0.125, 0.75, 0.375, 0.75, 0.375, 0.5, 0.5938, 0.0, 0.375, 0.0, 0.375, 0.25, 0.5938, 0.25, 0.5938, 0.25, 0.375, 0.25, 0.375, 0.5, 0.5938, 0.5, 0.5938, 0.5, 0.375, 0.5, 0.375, 0.75, 0.5938, 0.75, 0.375, 0.75, 0.375, 1.0, 0.5938, 1.0, 0.5938, 0.75, 0.125, 0.5, 0.125, 0.75, 0.375, 0.75, 0.375, 0.5, 0.5938, 0.0, 0.375, 0.0, 0.375, 0.25, 0.5938, 0.25, 0.5938, 0.25, 0.375, 0.25, 0.375, 0.5, 0.5938, 0.5, 0.375, 0.5, 0.375, 0.75, 0.5938, 0.75, 0.5938, 0.5, 0.375, 0.75, 0.375, 1.0, 0.5938, 1.0, 0.5938, 0.75, 0.125, 0.5, 0.125, 0.75, 0.375, 0.75, 0.375, 0.5, 0.5938, 0.0, 0.375, 0.0, 0.375, 0.25, 0.5938, 0.25, 0.5938, 0.25, 0.375, 0.25, 0.375, 0.5, 0.5938, 0.5, 0.5938, 0.6544, 0.5938, 0.5, 0.375, 0.5, 0.375, 0.75, 0.5938, 0.75, 0.5938, 0.75, 0.375, 0.75, 0.375, 1.0, 0.5938, 1.0, 0.5938, 0.75, 0.125, 0.5, 0.125, 0.75, 0.375, 0.75, 0.375, 0.5, 0.4375, 0.0, 0.375, 0.0, 0.375, 0.25, 0.4375, 0.25, 0.4375, 0.25, 0.375, 0.25, 0.375, 0.5, 0.4375, 0.5, 0.375, 0.5, 0.375, 0.75, 0.4375, 0.75, 0.4375, 0.5, 0.375, 0.75, 0.375, 1.0, 0.4375, 1.0, 0.4375, 0.75, 0.125, 0.5, 0.125, 0.75, 0.375, 0.75, 0.375, 0.5, 0.4375, 0.0625, 0.4375, 0.0, 0.375, 0.0, 0.375, 0.25, 0.4375, 0.25, 0.4375, 0.25, 0.375, 0.25, 0.375, 0.5, 0.4375, 0.5, 0.375, 0.5, 0.375, 0.75, 0.4375, 0.75, 0.4375, 0.5, 0.375, 0.75, 0.375, 1.0, 0.4375, 1.0, 0.4375, 0.75, 0.125, 0.5, 0.125, 0.75, 0.375, 0.75, 0.375, 0.5, 0.375, 0.1241, 0.625, 0.1241, 0.625, 0.25, 0.375, 0.25, 0.375, 0.25, 0.625, 0.25, 0.625, 0.5, 0.375, 0.5, 0.375, 0.6259, 0.625, 0.6259, 0.625, 0.75, 0.375, 0.75, 0.375, 0.75, 0.625, 0.75, 0.625, 1.0, 0.375, 1.0, 0.125, 0.6259, 0.375, 0.6259, 0.375, 0.75, 0.125, 0.75, 0.625, 0.6259, 0.875, 0.6259, 0.875, 0.75, 0.625, 0.75, 0.375, 0.0, 0.625, 0.0, 0.625, 0.25, 0.375, 0.25, 0.375, 0.25, 0.625, 0.25, 0.625, 0.5, 0.375, 0.5, 0.375, 0.5, 0.625, 0.5, 0.625, 0.75, 0.375, 0.75, 0.375, 0.75, 0.625, 0.75, 0.625, 1.0, 0.375, 1.0, 0.125, 0.5, 0.375, 0.5, 0.375, 0.75, 0.125, 0.75, 0.625, 0.5, 0.875, 0.5, 0.875, 0.75, 0.625, 0.75, 0.5878, 0.1015, 0.588, 0.1015, 0.5709, 0.1447, 0.5679, 0.1448, 0.5648, 0.1455, 0.5614, 0.1467, 0.5578, 0.1484, 0.5541, 0.1506, 0.5502, 0.1532, 0.5463, 0.1563, 0.5425, 0.1597, 0.5387, 0.1635, 0.535, 0.1674, 0.5316, 0.1716, 0.5286, 0.1759, 0.5259, 0.1802, 0.5237, 0.1846, 0.5221, 0.1888, 0.5211, 0.1928, 0.5208, 0.1967, 0.5212, 0.2002, 0.4468, 0.25, 0.6433, -0.01189, 0.6111, 0.04425, 0.6087, 0.04758, 0.6062, 0.05125, 0.6035, 0.05518, 0.6008, 0.05932, 0.598, 0.06359, 0.5954, 0.06793, 0.5929, 0.07227, 0.5906, 0.07653, 0.5886, 0.08064, 0.587, 0.08455, 0.5858, 0.08818, 0.5851, 0.09149, 0.5848, 0.09441, 0.5849, 0.0969, 0.5855, 0.09893, 0.5864, 0.1005, 0.5709, 0.1447, 0.588, 0.1015, 0.5894, 0.1019, 0.5912, 0.1019, 0.5932, 0.1013, 0.5953, 0.1002, 0.5974, 0.09853, 0.5995, 0.09643, 0.6015, 0.09388, 0.6034, 0.09093, 0.6051, 0.08762, 0.6067, 0.08401, 0.6081, 0.08015, 0.6094, 0.0761, 0.6105, 0.07192, 0.6115, 0.06768, 0.6124, 0.06344, 0.6132, 0.05926, 0.614, 0.05521, 0.6147, 0.05135, 0.6155, 0.04774, 0.6162, 0.04444, 0.6168, 0.0415, 0.6174, 0.03896, 0.618, 0.03688, 0.6184, 0.03527, 0.6186, 0.03417, 0.6186, 0.0336, 0.6185, 0.03357, 0.618, 0.03408, 0.6173, 0.03512, 0.6162, 0.03669, 0.6148, 0.03876, 0.6131, 0.04129, 0.6111, 0.04425, 0.6433, -0.01189, 0.625, 0.0, 0.625, 0.25, 0.4468, 0.25, 0.5212, 0.2002, 0.5223, 0.2034, 0.5241, 0.2062, 0.5266, 0.2086, 0.5297, 0.2105, 0.5333, 0.2118, 0.5373, 0.2127, 0.5416, 0.213, 0.5462, 0.2128, 0.551, 0.212, 0.5557, 0.2108, 0.5603, 0.209, 0.5648, 0.2067, 0.569, 0.2041, 0.5728, 0.201, 0.5763, 0.1976, 0.5792, 0.1939, 0.5817, 0.19, 0.5837, 0.1859, 0.5852, 0.1817, 0.5862, 0.1775, 0.5867, 0.1732, 0.5868, 0.1691, 0.5866, 0.1651, 0.586, 0.1613, 0.585, 0.1578, 0.5838, 0.1546, 0.5822, 0.1518, 0.5804, 0.1494, 0.5784, 0.1475, 0.5761, 0.146, 0.5736, 0.1451, 0.4468, 0.25, 0.625, 0.25, 0.625, 0.5, 0.4468, 0.5, 0.5213, 0.6444, 0.5194, 0.6019, 0.5213, 0.6022, 0.5263, 0.6024, 0.5314, 0.6022, 0.5363, 0.6014, 0.5411, 0.6001, 0.5456, 0.5983, 0.5499, 0.5961, 0.5537, 0.5934, 0.5572, 0.5903, 0.5601, 0.587, 0.5625, 0.5833, 0.5644, 0.5794, 0.5656, 0.5753, 0.5663, 0.5712, 0.5663, 0.567, 0.5656, 0.5628, 0.5644, 0.5588, 0.5625, 0.5549, 0.5601, 0.5512, 0.5572, 0.5478, 0.5537, 0.5448, 0.5499, 0.5421, 0.5456, 0.5399, 0.5411, 0.5381, 0.5363, 0.5368, 0.5314, 0.536, 0.5263, 0.5358, 0.5213, 0.536, 0.5164, 0.5368, 0.5116, 0.5381, 0.5071, 0.5399, 0.5028, 0.5421, 0.499, 0.5448, 0.4955, 0.5478, 0.4468, 0.5, 0.625, 0.5, 0.625, 0.75, 0.4468, 0.75, 0.4955, 0.6987, 0.499, 0.7017, 0.5028, 0.7044, 0.5071, 0.7066, 0.5116, 0.7084, 0.5164, 0.7097, 0.5213, 0.7105, 0.5263, 0.7108, 0.5314, 0.7105, 0.5363, 0.7097, 0.5411, 0.7084, 0.5456, 0.7066, 0.5499, 0.7044, 0.5537, 0.7017, 0.5572, 0.6987, 0.5601, 0.6953, 0.5625, 0.6916, 0.5644, 0.6877, 0.5656, 0.6837, 0.5663, 0.6795, 0.5663, 0.6753, 0.5656, 0.6712, 0.5644, 0.6671, 0.5625, 0.6632, 0.5601, 0.6596, 0.5572, 0.6562, 0.5537, 0.6531, 0.5499, 0.6505, 0.5456, 0.6482, 0.5411, 0.6464, 0.5363, 0.6451, 0.5314, 0.6444, 0.5263, 0.6441, 0.4955, 0.6987, 0.4468, 0.75, 0.4468, 0.5, 0.4955, 0.5478, 0.4926, 0.5512, 0.4902, 0.5549, 0.4883, 0.5588, 0.4871, 0.5628, 0.4864, 0.567, 0.4864, 0.5712, 0.4871, 0.5753, 0.4883, 0.5794, 0.4902, 0.5833, 0.4926, 0.587, 0.4955, 0.5903, 0.499, 0.5934, 0.5028, 0.5961, 0.5071, 0.5983, 0.5116, 0.6001, 0.5164, 0.6014, 0.5194, 0.6019, 0.5213, 0.6444, 0.5164, 0.6451, 0.5116, 0.6464, 0.5071, 0.6482, 0.5028, 0.6505, 0.499, 0.6531, 0.4955, 0.6562, 0.4926, 0.6596, 0.4902, 0.6632, 0.4883, 0.6671, 0.4871, 0.6712, 0.4864, 0.6753, 0.4864, 0.6795, 0.4871, 0.6837, 0.4883, 0.6877, 0.4902, 0.6916, 0.4926, 0.6953, 0.4468, 0.75, 0.625, 0.75, 0.625, 1.0, 0.4468, 0.8218, 0.125, 0.5, 0.375, 0.5, 0.375, 0.75, 0.375, 0.75, 0.625, 0.5, 0.875, 0.5, 0.875, 0.75, 0.625, 0.75, 0.375, 0.0, 0.625, 0.0, 0.625, 0.25, 0.375, 0.25, 0.375, 0.25, 0.625, 0.25, 0.625, 0.5, 0.375, 0.5, 0.375, 0.5, 0.625, 0.5, 0.625, 0.75, 0.375, 0.75, 0.375, 0.75, 0.625, 0.75, 0.625, 1.0, 0.375, 1.0, 0.125, 0.5, 0.375, 0.5, 0.375, 0.75, 0.125, 0.75, 0.625, 0.5, 0.875, 0.5, 0.875, 0.75, 0.625, 0.75, 0.375, 0.75, 0.4468, 0.75, 0.4468, 0.8218, 0.375, 0.75, 0.375, 0.5, 0.4468, 0.5, 0.4468, 0.75, 0.375, 0.75, 0.375, 0.25, 0.4468, 0.25, 0.4468, 0.5, 0.375, 0.5, 0.6507, -0.01668, 0.6433, -0.01189, 0.4468, 0.25, 0.375, 0.25, 1.0, 0.9388, 1.0, 0.5713, 0.98, 0.5713, 0.98, 0.9393, 0.98, 0.9393, 0.98, 0.5713, 0.96, 0.5713, 0.96, 0.9398, 0.96, 0.9398, 0.96, 0.5713, 0.94, 0.5713, 0.94, 0.9403, 0.94, 0.9403, 0.94, 0.5713, 0.92, 0.5713, 0.92, 0.9408, 0.92, 0.9408, 0.92, 0.5713, 0.9, 0.5713, 0.9, 0.9412, 0.9, 0.9412, 0.9, 0.5713, 0.88, 0.5713, 0.88, 0.9416, 0.88, 0.9416, 0.88, 0.5713, 0.86, 0.5713, 0.86, 0.942, 0.84, 0.9423, 0.86, 0.942, 0.86, 0.5713, 0.84, 0.5713, 0.82, 0.9425, 0.84, 0.9423, 0.84, 0.5713, 0.82, 0.5713, 0.8, 0.9427, 0.82, 0.9425, 0.82, 0.5713, 0.8, 0.5713, 0.78, 0.9429, 0.8, 0.9427, 0.8, 0.5713, 0.78, 0.5713, 0.76, 0.943, 0.78, 0.9429, 0.78, 0.5713, 0.76, 0.5713, 0.74, 0.5, 0.76, 0.5, 0.76, 0.5, 0.74, 0.5, 0.72, 0.9429, 0.74, 0.943, 0.74, 0.5713, 0.72, 0.5713, 0.7, 0.5713, 0.7, 0.9428, 0.72, 0.9429, 0.72, 0.5713, 0.68, 0.5713, 0.68, 0.9426, 0.7, 0.9428, 0.7, 0.5713, 0.66, 0.5713, 0.66, 0.9424, 0.68, 0.9426, 0.68, 0.5713, 0.64, 0.5713, 0.64, 0.9421, 0.66, 0.9424, 0.66, 0.5713, 0.62, 0.5713, 0.62, 0.9417, 0.64, 0.9421, 0.64, 0.5713, 0.6, 0.5713, 0.6, 0.9413, 0.62, 0.9417, 0.62, 0.5713, 0.58, 0.5714, 0.58, 0.9408, 0.6, 0.9413, 0.6, 0.5713, 0.56, 0.5714, 0.56, 0.9403, 0.58, 0.9408, 0.58, 0.5714, 0.54, 0.5714, 0.54, 0.9398, 0.56, 0.9403, 0.56, 0.5714, 0.54, 0.5714, 0.52, 0.5714, 0.52, 0.9393, 0.5252, 0.9394, 0.54, 0.9398, 0.5171, 0.5714, 0.5, 0.5714, 0.5, 0.9388, 0.52, 0.9393, 0.52, 0.5714, 0.48, 0.5714, 0.48, 0.9383, 0.5, 0.9388, 0.5, 0.5714, 0.46, 0.5714, 0.46, 0.9377, 0.48, 0.9383, 0.48, 0.5714, 0.44, 0.5714, 0.44, 0.9373, 0.46, 0.9377, 0.46, 0.5714, 0.42, 0.5714, 0.42, 0.9368, 0.44, 0.9373, 0.44, 0.5714, 0.4, 0.5714, 0.4, 0.9363, 0.42, 0.9368, 0.42, 0.5714, 0.38, 0.5714, 0.38, 0.9359, 0.4, 0.9363, 0.4, 0.5714, 0.36, 0.5714, 0.36, 0.9356, 0.38, 0.9359, 0.38, 0.5714, 0.34, 0.5714, 0.34, 0.9353, 0.36, 0.9356, 0.36, 0.5714, 0.32, 0.5714, 0.32, 0.935, 0.34, 0.9353, 0.34, 0.5714, 0.3, 0.5714, 0.3, 0.9348, 0.32, 0.935, 0.32, 0.5714, 0.28, 0.5714, 0.28, 0.9347, 0.3, 0.9348, 0.3, 0.5714, 0.28, 0.9347, 0.28, 0.5714, 0.26, 0.5714, 0.26, 0.9346, 0.26, 0.5, 0.26, 0.5, 0.24, 0.5, 0.24, 0.5, 0.24, 0.9346, 0.24, 0.5714, 0.22, 0.5714, 0.22, 0.9347, 0.22, 0.9347, 0.22, 0.5714, 0.2, 0.5714, 0.2, 0.9348, 0.2, 0.9348, 0.2, 0.5714, 0.18, 0.5714, 0.18, 0.935, 0.18, 0.935, 0.18, 0.5714, 0.16, 0.5714, 0.16, 0.9353, 0.16, 0.9353, 0.16, 0.5714, 0.14, 0.5714, 0.14, 0.9356, 0.14, 0.9356, 0.14, 0.5714, 0.12, 0.5714, 0.12, 0.9359, 0.12, 0.9359, 0.12, 0.5714, 0.1, 0.5714, 0.1, 0.9363, 0.1, 0.9363, 0.1, 0.5714, 0.08, 0.5713, 0.08, 0.9368, 0.08, 0.9368, 0.08, 0.5713, 0.06, 0.5713, 0.06, 0.9373, 0.06, 0.9373, 0.06, 0.5713, 0.04, 0.5713, 0.04, 0.9377, 0.04, 0.9377, 0.04, 0.5713, 0.02, 0.5713, 0.02, 0.9383, 0.02, 0.9383, 0.02, 0.5713, 3.874e-07, 0.5713, 3.874e-07, 0.9388, 0.9824, 0.9394, 1.0, 0.9389, 1.0, 0.5714, 0.981, 0.5714, 0.98, 0.5714, 0.98, 0.9395, 0.98, 0.9395, 0.98, 0.5714, 0.96, 0.5714, 0.96, 0.94, 0.96, 0.94, 0.96, 0.5714, 0.94, 0.5714, 0.94, 0.9405, 0.94, 0.9405, 0.94, 0.5714, 0.92, 0.5714, 0.92, 0.941, 0.92, 0.941, 0.92, 0.5714, 0.9, 0.5714, 0.9, 0.9415, 0.9, 0.9415, 0.9, 0.5714, 0.88, 0.5714, 0.88, 0.9419, 0.88, 0.9419, 0.88, 0.5714, 0.86, 0.5714, 0.86, 0.9423, 0.84, 0.9427, 0.86, 0.9423, 0.86, 0.5714, 0.84, 0.5714, 0.82, 0.9429, 0.84, 0.9427, 0.84, 0.5714, 0.82, 0.5714, 0.8, 0.9431, 0.82, 0.9429, 0.82, 0.5714, 0.8, 0.5714, 0.78, 0.9433, 0.8, 0.9431, 0.8, 0.5714, 0.78, 0.5714, 0.76, 0.9434, 0.78, 0.9433, 0.78, 0.5714, 0.76, 0.5714, 0.74, 0.5, 0.76, 0.5, 0.76, 0.5, 0.74, 0.5, 0.72, 0.9434, 0.74, 0.9434, 0.74, 0.5714, 0.72, 0.5714, 0.7, 0.5714, 0.7, 0.9432, 0.72, 0.9434, 0.72, 0.5714, 0.68, 0.943, 0.7, 0.9432, 0.7, 0.5714, 0.68, 0.5714, 0.66, 0.5714, 0.66, 0.9428, 0.68, 0.943, 0.68, 0.5714, 0.64, 0.5714, 0.64, 0.9425, 0.66, 0.9428, 0.66, 0.5714, 0.62, 0.5714, 0.62, 0.9421, 0.64, 0.9425, 0.64, 0.5714, 0.6, 0.5714, 0.6, 0.9417, 0.62, 0.9421, 0.62, 0.5714, 0.58, 0.5714, 0.58, 0.9413, 0.6, 0.9417, 0.6, 0.5714, 0.56, 0.5714, 0.56, 0.9408, 0.58, 0.9413, 0.58, 0.5714, 0.54, 0.5714, 0.54, 0.9403, 0.56, 0.9408, 0.56, 0.5714, 0.52, 0.5714, 0.52, 0.9397, 0.54, 0.9403, 0.54, 0.5714, 0.5, 0.5714, 0.5, 0.9392, 0.52, 0.9397, 0.52, 0.5714, 0.48, 0.5714, 0.48, 0.9386, 0.5, 0.9392, 0.5, 0.5714, 0.46, 0.5714, 0.46, 0.9381, 0.48, 0.9386, 0.48, 0.5714, 0.44, 0.5714, 0.44, 0.9376, 0.46, 0.9381, 0.46, 0.5714, 0.42, 0.5714, 0.42, 0.9371, 0.44, 0.9376, 0.44, 0.5714, 0.4, 0.5714, 0.4, 0.9366, 0.42, 0.9371, 0.42, 0.5714, 0.38, 0.5714, 0.38, 0.9362, 0.4, 0.9366, 0.4, 0.5714, 0.36, 0.5714, 0.36, 0.9358, 0.38, 0.9362, 0.38, 0.5714, 0.34, 0.5714, 0.34, 0.9354, 0.36, 0.9358, 0.36, 0.5714, 0.32, 0.5714, 0.32, 0.9352, 0.34, 0.9354, 0.34, 0.5714, 0.3, 0.5714, 0.3, 0.9349, 0.32, 0.9352, 0.32, 0.5714, 0.28, 0.5714, 0.28, 0.9348, 0.3, 0.9349, 0.3, 0.5714, 0.26, 0.5714, 0.26, 0.9347, 0.28, 0.9348, 0.28, 0.5714, 0.26, 0.5, 0.26, 0.5, 0.24, 0.5, 0.24, 0.5, 0.24, 0.9347, 0.24, 0.5714, 0.22, 0.5714, 0.22, 0.9347, 0.22, 0.9347, 0.22, 0.5714, 0.2, 0.5714, 0.2, 0.9349, 0.2, 0.9349, 0.2, 0.5714, 0.18, 0.5714, 0.18, 0.935, 0.18, 0.935, 0.18, 0.5714, 0.16, 0.5714, 0.16, 0.9353, 0.16, 0.9353, 0.16, 0.5714, 0.14, 0.5714, 0.14, 0.9356, 0.14, 0.9356, 0.14, 0.5714, 0.12, 0.5714, 0.12, 0.936, 0.12, 0.936, 0.12, 0.5714, 0.1, 0.5714, 0.1, 0.9364, 0.1, 0.9364, 0.1, 0.5714, 0.08, 0.5714, 0.08, 0.9368, 0.08, 0.9368, 0.08, 0.5714, 0.06, 0.5714, 0.06, 0.9373, 0.06, 0.9373, 0.06, 0.5714, 0.04, 0.5714, 0.04, 0.9378, 0.04, 0.9378, 0.04, 0.5714, 0.02, 0.5714, 0.02, 0.9384, 0.02, 0.9384, 0.02, 0.5714, 3.874e-07, 0.5714, 3.874e-07, 0.9389, 0.98, 0.9393, 1.0, 0.9388, 1.0, 0.5713, 0.98, 0.5713, 0.96, 0.9398, 0.98, 0.9393, 0.98, 0.5713, 0.96, 0.5713, 0.94, 0.9403, 0.96, 0.9398, 0.96, 0.5713, 0.94, 0.5713, 0.92, 0.9408, 0.94, 0.9403, 0.94, 0.5713, 0.92, 0.5713, 0.9, 0.9412, 0.92, 0.9408, 0.92, 0.5713, 0.9, 0.5713, 0.88, 0.9416, 0.9, 0.9412, 0.9, 0.5713, 0.88, 0.5713, 0.86, 0.942, 0.88, 0.9416, 0.88, 0.5713, 0.86, 0.5713, 0.84, 0.9423, 0.86, 0.942, 0.86, 0.5713, 0.84, 0.5713, 0.84, 0.9423, 0.84, 0.5713, 0.82, 0.5713, 0.82, 0.9425, 0.82, 0.9425, 0.82, 0.5713, 0.8, 0.5713, 0.8, 0.9427, 0.8, 0.9427, 0.8, 0.5713, 0.78, 0.5713, 0.78, 0.9429, 0.78, 0.9429, 0.78, 0.5713, 0.76, 0.5713, 0.76, 0.943, 0.76, 0.5, 0.76, 0.5, 0.74, 0.5, 0.74, 0.5, 0.72, 0.5713, 0.72, 0.9429, 0.74, 0.943, 0.74, 0.5713, 0.7, 0.5713, 0.7, 0.9428, 0.72, 0.9429, 0.72, 0.5713, 0.68, 0.5713, 0.68, 0.9426, 0.7, 0.9428, 0.7, 0.5713, 0.66, 0.5713, 0.66, 0.9424, 0.68, 0.9426, 0.68, 0.5713, 0.64, 0.5713, 0.64, 0.9421, 0.66, 0.9424, 0.66, 0.5713, 0.62, 0.9417, 0.64, 0.9421, 0.64, 0.5713, 0.62, 0.5713, 0.6, 0.9413, 0.62, 0.9417, 0.62, 0.5713, 0.6, 0.5713, 0.58, 0.9408, 0.6, 0.9413, 0.6, 0.5713, 0.58, 0.5714, 0.56, 0.9403, 0.58, 0.9408, 0.58, 0.5714, 0.56, 0.5714, 0.54, 0.9398, 0.56, 0.9403, 0.56, 0.5714, 0.54, 0.5714, 0.52, 0.9393, 0.54, 0.9398, 0.54, 0.5714, 0.52, 0.5714, 0.5, 0.9388, 0.5168, 0.9392, 0.52, 0.9393, 0.52, 0.5714, 0.5, 0.5714, 0.48, 0.9383, 0.5, 0.9388, 0.5, 0.5714, 0.48, 0.5714, 0.46, 0.9377, 0.48, 0.9383, 0.48, 0.5714, 0.46, 0.5714, 0.44, 0.9373, 0.46, 0.9377, 0.46, 0.5714, 0.44, 0.5714, 0.42, 0.9368, 0.44, 0.9373, 0.44, 0.5714, 0.42, 0.5714, 0.4, 0.9363, 0.42, 0.9368, 0.42, 0.5714, 0.4, 0.5714, 0.38, 0.9359, 0.4, 0.9363, 0.4, 0.5714, 0.38, 0.5714, 0.36, 0.9356, 0.38, 0.9359, 0.38, 0.5714, 0.36, 0.5714, 0.34, 0.9353, 0.36, 0.9356, 0.36, 0.5714, 0.34, 0.5714, 0.32, 0.5714, 0.32, 0.935, 0.34, 0.9353, 0.34, 0.5714, 0.3, 0.5714, 0.3, 0.9348, 0.32, 0.935, 0.32, 0.5714, 0.28, 0.5714, 0.28, 0.9347, 0.3, 0.9348, 0.3, 0.5714, 0.28, 0.9347, 0.28, 0.5714, 0.26, 0.5714, 0.26, 0.9346, 0.26, 0.5, 0.26, 0.5, 0.24, 0.5, 0.24, 0.5, 0.24, 0.9346, 0.24, 0.5714, 0.22, 0.5714, 0.22, 0.9347, 0.22, 0.9347, 0.22, 0.5714, 0.2, 0.5714, 0.2, 0.9348, 0.2, 0.9348, 0.2, 0.5714, 0.18, 0.5714, 0.18, 0.935, 0.18, 0.935, 0.18, 0.5714, 0.16, 0.5714, 0.16, 0.9353, 0.16, 0.9353, 0.16, 0.5714, 0.14, 0.5714, 0.14, 0.9356, 0.12, 0.9359, 0.14, 0.9356, 0.14, 0.5714, 0.12, 0.5714, 0.1, 0.9363, 0.12, 0.9359, 0.12, 0.5714, 0.1, 0.5714, 0.08, 0.9368, 0.1, 0.9363, 0.1, 0.5714, 0.08, 0.5713, 0.06, 0.9373, 0.08, 0.9368, 0.08, 0.5713, 0.06, 0.5713, 0.04, 0.9377, 0.06, 0.9373, 0.06, 0.5713, 0.04, 0.5713, 0.02, 0.9383, 0.04, 0.9377, 0.04, 0.5713, 0.02, 0.5713, 3.874e-07, 0.9388, 0.02, 0.9383, 0.02, 0.5713, 3.874e-07, 0.5713, 0.98, 0.9395, 1.0, 0.9389, 1.0, 0.5714, 0.98, 0.5714, 0.96, 0.94, 0.98, 0.9395, 0.98, 0.5714, 0.9723, 0.5714, 0.96, 0.5714, 0.94, 0.9405, 0.96, 0.94, 0.96, 0.5714, 0.94, 0.5714, 0.92, 0.941, 0.94, 0.9405, 0.94, 0.5714, 0.92, 0.5714, 0.9, 0.9415, 0.92, 0.941, 0.92, 0.5714, 0.9, 0.5714, 0.88, 0.9419, 0.9, 0.9415, 0.9, 0.5714, 0.88, 0.5714, 0.86, 0.9423, 0.88, 0.9419, 0.88, 0.5714, 0.86, 0.5714, 0.84, 0.9427, 0.86, 0.9423, 0.86, 0.5714, 0.84, 0.5714, 0.84, 0.9427, 0.84, 0.5714, 0.82, 0.5714, 0.82, 0.9429, 0.82, 0.9429, 0.82, 0.5714, 0.8, 0.5714, 0.8, 0.9432, 0.8, 0.9432, 0.8, 0.5714, 0.78, 0.5714, 0.78, 0.9433, 0.78, 0.9433, 0.78, 0.5714, 0.76, 0.5714, 0.76, 0.9434, 0.76, 0.5, 0.76, 0.5, 0.74, 0.5, 0.74, 0.5, 0.72, 0.5714, 0.72, 0.9434, 0.74, 0.9434, 0.74, 0.5714, 0.7, 0.5714, 0.7, 0.9432, 0.72, 0.9434, 0.72, 0.5714, 0.68, 0.9431, 0.7, 0.9432, 0.7, 0.5714, 0.68, 0.5714, 0.66, 0.9428, 0.68, 0.9431, 0.68, 0.5714, 0.66, 0.5714, 0.64, 0.9425, 0.66, 0.9428, 0.66, 0.5714, 0.64, 0.5714, 0.62, 0.9421, 0.64, 0.9425, 0.64, 0.5714, 0.62, 0.5714, 0.6, 0.9417, 0.62, 0.9421, 0.62, 0.5714, 0.6, 0.5714, 0.58, 0.9413, 0.6, 0.9417, 0.6, 0.5714, 0.58, 0.5714, 0.56, 0.9408, 0.58, 0.9413, 0.58, 0.5714, 0.56, 0.5714, 0.54, 0.9403, 0.56, 0.9408, 0.56, 0.5714, 0.54, 0.5714, 0.52, 0.9397, 0.54, 0.9403, 0.54, 0.5714, 0.52, 0.5714, 0.5, 0.9392, 0.52, 0.9397, 0.52, 0.5714, 0.5, 0.5714, 0.48, 0.9386, 0.5, 0.9392, 0.5, 0.5714, 0.48, 0.5714, 0.46, 0.9381, 0.48, 0.9386, 0.48, 0.5714, 0.46, 0.5714, 0.44, 0.9376, 0.46, 0.9381, 0.46, 0.5714, 0.44, 0.5714, 0.42, 0.9371, 0.44, 0.9376, 0.44, 0.5714, 0.42, 0.5714, 0.4, 0.9366, 0.42, 0.9371, 0.42, 0.5714, 0.4, 0.5714, 0.38, 0.9362, 0.4, 0.9366, 0.4, 0.5714, 0.38, 0.5714, 0.36, 0.9358, 0.38, 0.9362, 0.38, 0.5714, 0.36, 0.5714, 0.34, 0.9354, 0.36, 0.9358, 0.36, 0.5714, 0.34, 0.5714, 0.32, 0.9352, 0.34, 0.9354, 0.34, 0.5714, 0.32, 0.5714, 0.3, 0.9349, 0.32, 0.9352, 0.32, 0.5714, 0.3, 0.5714, 0.28, 0.9348, 0.3, 0.9349, 0.3, 0.5714, 0.28, 0.5714, 0.26, 0.9347, 0.28, 0.9348, 0.28, 0.5714, 0.26, 0.5714, 0.24, 0.5, 0.26, 0.5, 0.26, 0.5, 0.24, 0.5, 0.22, 0.5714, 0.22, 0.9347, 0.24, 0.9347, 0.24, 0.5714, 0.2, 0.5714, 0.2, 0.9349, 0.22, 0.9347, 0.22, 0.5714, 0.18, 0.5714, 0.18, 0.935, 0.2, 0.9349, 0.2, 0.5714, 0.16, 0.5714, 0.16, 0.9353, 0.18, 0.935, 0.18, 0.5714, 0.14, 0.5714, 0.14, 0.9356, 0.16, 0.9353, 0.16, 0.5714, 0.12, 0.936, 0.14, 0.9356, 0.14, 0.5714, 0.12, 0.5714, 0.1, 0.9364, 0.12, 0.936, 0.12, 0.5714, 0.1, 0.5714, 0.08, 0.9368, 0.1, 0.9364, 0.1, 0.5714, 0.08, 0.5714, 0.06, 0.9373, 0.08, 0.9368, 0.08, 0.5714, 0.06, 0.5714, 0.04, 0.9378, 0.06, 0.9373, 0.06, 0.5714, 0.04, 0.5714, 0.02, 0.9384, 0.04, 0.9378, 0.04, 0.5714, 0.02, 0.5714, 3.874e-07, 0.9389, 0.02, 0.9384, 0.02, 0.5714, 3.874e-07, 0.5714, 0.625, 0.5, 0.875, 0.5, 0.875, 0.6259, 0.625, 0.6259, 0.125, 0.5, 0.375, 0.5, 0.375, 0.6259, 0.125, 0.6259, 0.375, 0.5, 0.625, 0.5, 0.625, 0.6259, 0.375, 0.6259, 0.375, 0.0, 0.625, 0.0, 0.625, 0.1241, 0.375, 0.1241])
me_cube_007.update()
me_cube_005 = bpy.data.meshes.new('Cube.005')
me_cube_005.from_pydata([(0.44, -0.01579, -0.01283), (0.44, -0.01579, 0.007171), (0.44, 0.004206, -0.01283), (0.44, 0.004206, 0.007171), (0.46, -0.01579, -0.01283), (0.46, -0.01579, 0.007171), (0.46, 0.004206, -0.01283), (0.46, 0.004206, 0.007171), (0.44, -0.01579, 0.01054), (0.44, 0.004206, 0.007197), (0.46, 0.004206, 0.007197), (0.46, -0.01579, 0.01054), (0.44, -0.007354, -0.01283), (0.44, -0.007354, 0.007171), (0.46, -0.007354, -0.01283), (0.46, -0.007354, 0.007171), (0.44, -0.007354, 0.01054), (0.46, -0.007354, 0.01054), (0.44, 0.004206, -0.01283), (0.44, 0.004206, 0.007171), (0.44, 0.02421, -0.01283), (0.44, 0.02421, 0.007171), (0.46, 0.004206, -0.01283), (0.46, 0.004206, 0.007171), (0.46, 0.02421, -0.01283), (0.46, 0.02421, 0.007171), (-0.01, -0.01579, -0.01283), (-0.01, -0.01579, 0.007171), (-0.01, 0.004206, -0.01283), (-0.01, 0.004206, 0.007171), (0.01, -0.01579, -0.01283), (0.01, -0.01579, 0.007171), (0.01, 0.004206, -0.01283), (0.01, 0.004206, 0.007171), (-0.01, -0.01579, 0.01054), (-0.01, 0.004206, 0.007197), (0.01, 0.004206, 0.007197), (0.01, -0.01579, 0.01054), (-0.01, -0.007354, -0.01283), (-0.01, -0.007354, 0.007171), (0.01, -0.007354, -0.01283), (0.01, -0.007354, 0.007171), (-0.01, -0.007354, 0.01054), (0.01, -0.007354, 0.01054), (-0.01, 0.004206, -0.01283), (-0.01, 0.004206, 0.007171), (-0.01, 0.02421, -0.01283), (-0.01, 0.02421, 0.007171), (0.01, 0.004206, -0.01283), (0.01, 0.004206, 0.007171), (0.01, 0.02421, -0.01283), (0.01, 0.02421, 0.007171), (-0.46, -0.01579, -0.01283), (-0.46, -0.01579, 0.007171), (-0.46, 0.004206, -0.01283), (-0.46, 0.004206, 0.007171), (-0.44, -0.01579, -0.01283), (-0.44, -0.01579, 0.007171), (-0.44, 0.004206, -0.01283), (-0.44, 0.004206, 0.007171), (-0.46, -0.01579, 0.01054), (-0.46, 0.004206, 0.007197), (-0.44, 0.004206, 0.007197), (-0.44, -0.01579, 0.01054), (-0.46, -0.007354, -0.01283), (-0.46, -0.007354, 0.007171), (-0.44, -0.007354, -0.01283), (-0.44, -0.007354, 0.007171), (-0.46, -0.007354, 0.01054), (-0.44, -0.007354, 0.01054), (-0.46, 0.004206, -0.01283), (-0.46, 0.004206, 0.007171), (-0.46, 0.02421, -0.01283), (-0.46, 0.02421, 0.007171), (-0.44, 0.004206, -0.01283), (-0.44, 0.004206, 0.007171), (-0.44, 0.02421, -0.01283), (-0.44, 0.02421, 0.007171)], [], [(12, 13, 3, 2), (2, 3, 7, 6), (14, 15, 5, 4), (4, 5, 1, 0), (12, 14, 4, 0), (15, 7, 10, 17), (17, 16, 8, 11), (13, 1, 8, 16), (1, 5, 11, 8), (7, 3, 9, 10), (3, 13, 16, 9), (10, 9, 16, 17), (5, 15, 17, 11), (2, 6, 14, 12), (6, 7, 15, 14), (0, 1, 13, 12), (18, 19, 21, 20), (20, 21, 25, 24), (24, 25, 23, 22), (22, 23, 19, 18), (20, 24, 22, 18), (25, 21, 19, 23), (38, 39, 29, 28), (28, 29, 33, 32), (40, 41, 31, 30), (30, 31, 27, 26), (38, 40, 30, 26), (41, 33, 36, 43), (43, 42, 34, 37), (39, 27, 34, 42), (27, 31, 37, 34), (33, 29, 35, 36), (29, 39, 42, 35), (36, 35, 42, 43), (31, 41, 43, 37), (28, 32, 40, 38), (32, 33, 41, 40), (26, 27, 39, 38), (44, 45, 47, 46), (46, 47, 51, 50), (50, 51, 49, 48), (48, 49, 45, 44), (46, 50, 48, 44), (51, 47, 45, 49), (64, 65, 55, 54), (54, 55, 59, 58), (66, 67, 57, 56), (56, 57, 53, 52), (64, 66, 56, 52), (67, 59, 62, 69), (69, 68, 60, 63), (65, 53, 60, 68), (53, 57, 63, 60), (59, 55, 61, 62), (55, 65, 68, 61), (62, 61, 68, 69), (57, 67, 69, 63), (54, 58, 66, 64), (58, 59, 67, 66), (52, 53, 65, 64), (70, 71, 73, 72), (72, 73, 77, 76), (76, 77, 75, 74), (74, 75, 71, 70), (72, 76, 74, 70), (77, 73, 71, 75)])
_uv = me_cube_005.uv_layers.new(name='UVMap')
_uv.uv.foreach_set('vector', [0.375, 0.1055, 0.625, 0.1055, 0.625, 0.25, 0.375, 0.25, 0.375, 0.25, 0.625, 0.25, 0.625, 0.5, 0.375, 0.5, 0.375, 0.6445, 0.625, 0.6445, 0.625, 0.75, 0.375, 0.75, 0.375, 0.75, 0.625, 0.75, 0.625, 1.0, 0.375, 1.0, 0.125, 0.6445, 0.375, 0.6445, 0.375, 0.75, 0.125, 0.75, 0.625, 0.6445, 0.625, 0.5, 0.625, 0.5, 0.625, 0.6445, 0.625, 0.6445, 0.875, 0.6445, 0.875, 0.75, 0.625, 0.75, 0.625, 0.1055, 0.625, 0.0, 0.625, 0.0, 0.625, 0.1055, 0.625, 1.0, 0.625, 0.75, 0.625, 0.75, 0.625, 1.0, 0.625, 0.5, 0.625, 0.25, 0.625, 0.25, 0.625, 0.5, 0.625, 0.25, 0.625, 0.1055, 0.625, 0.1055, 0.625, 0.25, 0.625, 0.5, 0.875, 0.5, 0.875, 0.6445, 0.625, 0.6445, 0.625, 0.75, 0.625, 0.6445, 0.625, 0.6445, 0.625, 0.75, 0.125, 0.5, 0.375, 0.5, 0.375, 0.6445, 0.125, 0.6445, 0.375, 0.5, 0.625, 0.5, 0.625, 0.6445, 0.375, 0.6445, 0.375, 0.0, 0.625, 0.0, 0.625, 0.1055, 0.375, 0.1055, 0.375, 0.0, 0.625, 0.0, 0.625, 0.25, 0.375, 0.25, 0.375, 0.25, 0.625, 0.25, 0.625, 0.5, 0.375, 0.5, 0.375, 0.5, 0.625, 0.5, 0.625, 0.75, 0.375, 0.75, 0.375, 0.75, 0.625, 0.75, 0.625, 1.0, 0.375, 1.0, 0.125, 0.5, 0.375, 0.5, 0.375, 0.75, 0.125, 0.75, 0.625, 0.5, 0.875, 0.5, 0.875, 0.75, 0.625, 0.75, 0.375, 0.1055, 0.625, 0.1055, 0.625, 0.25, 0.375, 0.25, 0.375, 0.25, 0.625, 0.25, 0.625, 0.5, 0.375, 0.5, 0.375, 0.6445, 0.625, 0.6445, 0.625, 0.75, 0.375, 0.75, 0.375, 0.75, 0.625, 0.75, 0.625, 1.0, 0.375, 1.0, 0.125, 0.6445, 0.375, 0.6445, 0.375, 0.75, 0.125, 0.75, 0.625, 0.6445, 0.625, 0.5, 0.625, 0.5, 0.625, 0.6445, 0.625, 0.6445, 0.875, 0.6445, 0.875, 0.75, 0.625, 0.75, 0.625, 0.1055, 0.625, 0.0, 0.625, 0.0, 0.625, 0.1055, 0.625, 1.0, 0.625, 0.75, 0.625, 0.75, 0.625, 1.0, 0.625, 0.5, 0.625, 0.25, 0.625, 0.25, 0.625, 0.5, 0.625, 0.25, 0.625, 0.1055, 0.625, 0.1055, 0.625, 0.25, 0.625, 0.5, 0.875, 0.5, 0.875, 0.6445, 0.625, 0.6445, 0.625, 0.75, 0.625, 0.6445, 0.625, 0.6445, 0.625, 0.75, 0.125, 0.5, 0.375, 0.5, 0.375, 0.6445, 0.125, 0.6445, 0.375, 0.5, 0.625, 0.5, 0.625, 0.6445, 0.375, 0.6445, 0.375, 0.0, 0.625, 0.0, 0.625, 0.1055, 0.375, 0.1055, 0.375, 0.0, 0.625, 0.0, 0.625, 0.25, 0.375, 0.25, 0.375, 0.25, 0.625, 0.25, 0.625, 0.5, 0.375, 0.5, 0.375, 0.5, 0.625, 0.5, 0.625, 0.75, 0.375, 0.75, 0.375, 0.75, 0.625, 0.75, 0.625, 1.0, 0.375, 1.0, 0.125, 0.5, 0.375, 0.5, 0.375, 0.75, 0.125, 0.75, 0.625, 0.5, 0.875, 0.5, 0.875, 0.75, 0.625, 0.75, 0.375, 0.1055, 0.625, 0.1055, 0.625, 0.25, 0.375, 0.25, 0.375, 0.25, 0.625, 0.25, 0.625, 0.5, 0.375, 0.5, 0.375, 0.6445, 0.625, 0.6445, 0.625, 0.75, 0.375, 0.75, 0.375, 0.75, 0.625, 0.75, 0.625, 1.0, 0.375, 1.0, 0.125, 0.6445, 0.375, 0.6445, 0.375, 0.75, 0.125, 0.75, 0.625, 0.6445, 0.625, 0.5, 0.625, 0.5, 0.625, 0.6445, 0.625, 0.6445, 0.875, 0.6445, 0.875, 0.75, 0.625, 0.75, 0.625, 0.1055, 0.625, 0.0, 0.625, 0.0, 0.625, 0.1055, 0.625, 1.0, 0.625, 0.75, 0.625, 0.75, 0.625, 1.0, 0.625, 0.5, 0.625, 0.25, 0.625, 0.25, 0.625, 0.5, 0.625, 0.25, 0.625, 0.1055, 0.625, 0.1055, 0.625, 0.25, 0.625, 0.5, 0.875, 0.5, 0.875, 0.6445, 0.625, 0.6445, 0.625, 0.75, 0.625, 0.6445, 0.625, 0.6445, 0.625, 0.75, 0.125, 0.5, 0.375, 0.5, 0.375, 0.6445, 0.125, 0.6445, 0.375, 0.5, 0.625, 0.5, 0.625, 0.6445, 0.375, 0.6445, 0.375, 0.0, 0.625, 0.0, 0.625, 0.1055, 0.375, 0.1055, 0.375, 0.0, 0.625, 0.0, 0.625, 0.25, 0.375, 0.25, 0.375, 0.25, 0.625, 0.25, 0.625, 0.5, 0.375, 0.5, 0.375, 0.5, 0.625, 0.5, 0.625, 0.75, 0.375, 0.75, 0.375, 0.75, 0.625, 0.75, 0.625, 1.0, 0.375, 1.0, 0.125, 0.5, 0.375, 0.5, 0.375, 0.75, 0.125, 0.75, 0.625, 0.5, 0.875, 0.5, 0.875, 0.75, 0.625, 0.75])
me_cube_005.update()

# ---- objects
ob_cube_004 = bpy.data.objects.new('Cube.004', me_cube_007)
ob_cube_003 = bpy.data.objects.new('Cube.003', me_cube_005)

# ---- transforms, parenting, visibility, modifiers, constraints
ob_cube_004.location = (0.003204, -0.08983, 0.05007)
ob_cube_004.scale = (0.0025, 0.03, 0.025)
ob_cube_003.location = (1.49e-08, 0.003608, 0.005424)
ob_cube_003.rotation_euler = (0.0, -0.0, 3.142)
ob_cube_003.scale = (0.15, 0.15, 0.15)

# ---- collection membership
col_collection.objects.link(ob_cube_004)
col_collection.objects.link(ob_cube_003)

# ---- scene / render settings (as saved in the file)
scene.frame_start = 1; scene.frame_end = 250; scene.frame_set(41)
scene.render.engine = 'BLENDER_EEVEE_NEXT'
scene.cycles.sampling_pattern = 'TABULATED_SOBOL'
bpy.context.view_layer.update()

# ---- added for rendering (the .blend has no active camera and no usable light): camera, sun
cam_auto = bpy.data.cameras.new('AutoCamera')
cam_auto.lens = 50.0
cam_auto.sensor_width = 36.0
cam_auto.clip_end = 1000.0
ob_auto_camera = bpy.data.objects.new('AutoCamera', cam_auto)
scene.collection.objects.link(ob_auto_camera)
ob_auto_camera.location = (0.328933, -0.491562, 0.368146)
ob_auto_camera.rotation_euler = (1.09748, -7.21219e-08, 0.694738)
scene.camera = ob_auto_camera
light_auto_sun = bpy.data.lights.new('AutoSun', 'SUN')
light_auto_sun.energy = 3.0
light_auto_sun.angle = 0.0523599
ob_auto_sun = bpy.data.objects.new('AutoSun', light_auto_sun)
scene.collection.objects.link(ob_auto_sun)
ob_auto_sun.rotation_euler = (0.872665, 0.174533, 0.523599)
bpy.context.view_layer.update()
